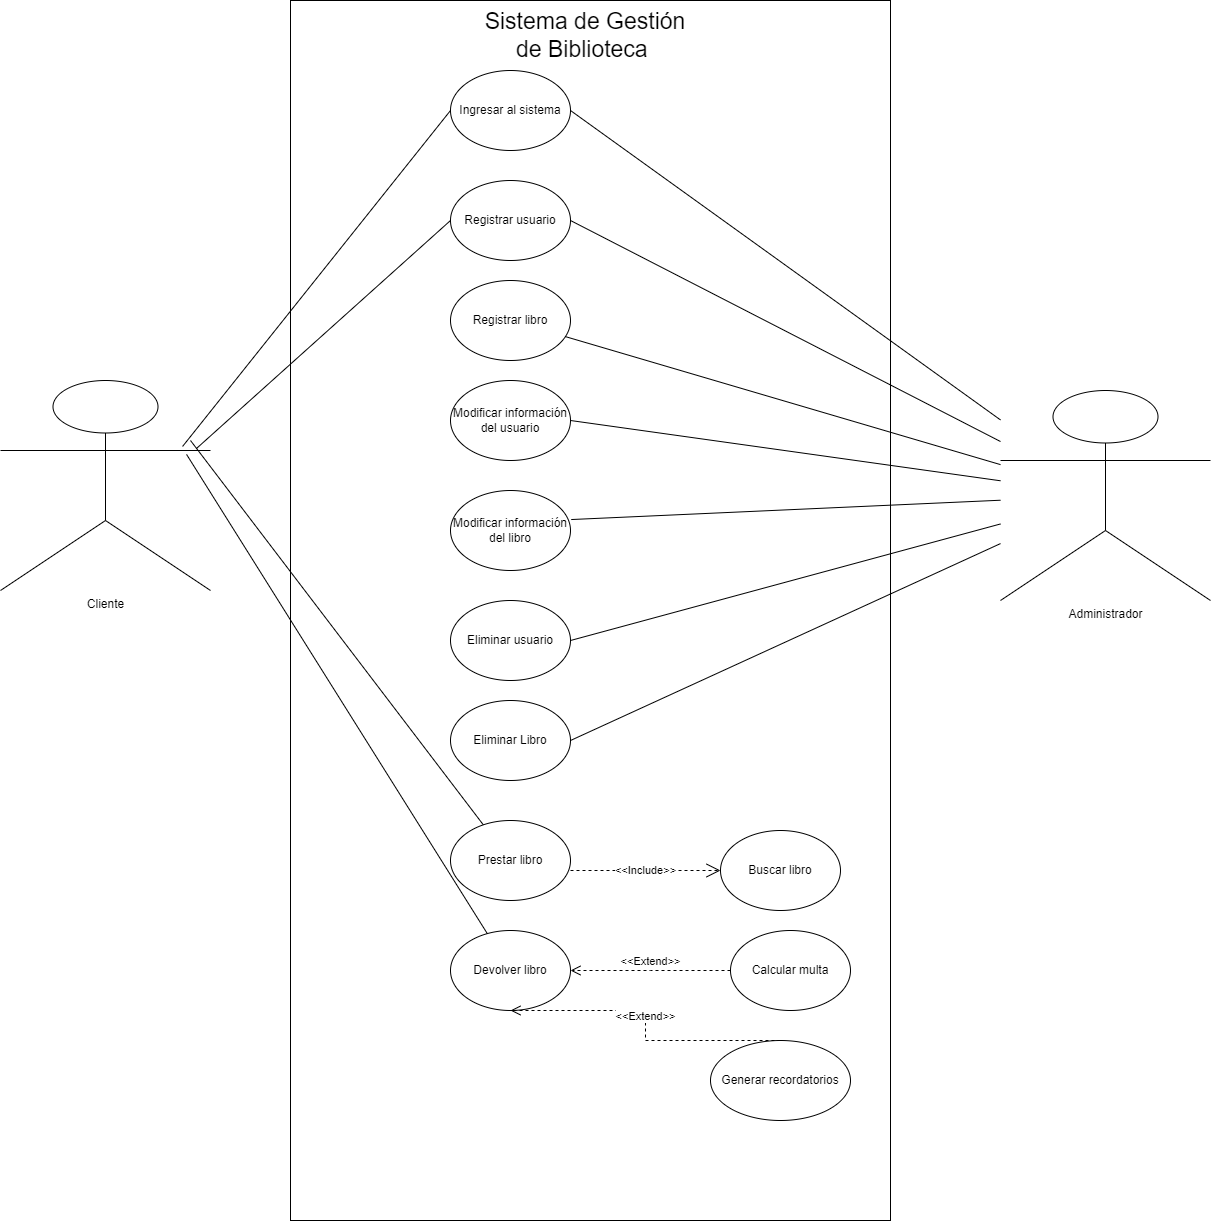

The diagram above was exported from draw.io. Its source (the exported page's mxGraphModel, read from the mxfile embedded in the PNG):
<mxGraphModel dx="1080" dy="1485" grid="1" gridSize="10" guides="1" tooltips="1" connect="1" arrows="1" fold="1" page="1" pageScale="1" pageWidth="1400" pageHeight="850" math="0" shadow="0">
  <root>
    <mxCell id="0" />
    <mxCell id="1" parent="0" />
    <mxCell id="VlQzWTcHTgs0xFR8vfQW-1" value="" style="whiteSpace=wrap;html=1;" parent="1" vertex="1">
      <mxGeometry x="350" y="-730" width="600" height="1220" as="geometry" />
    </mxCell>
    <mxCell id="VlQzWTcHTgs0xFR8vfQW-2" value="Registrar usuario" style="ellipse;whiteSpace=wrap;html=1;" parent="1" vertex="1">
      <mxGeometry x="510" y="-550" width="120" height="80" as="geometry" />
    </mxCell>
    <mxCell id="VlQzWTcHTgs0xFR8vfQW-3" value="Registrar libro" style="ellipse;whiteSpace=wrap;html=1;" parent="1" vertex="1">
      <mxGeometry x="510" y="-450" width="120" height="80" as="geometry" />
    </mxCell>
    <mxCell id="VlQzWTcHTgs0xFR8vfQW-4" value="Modificar información del usuario" style="ellipse;whiteSpace=wrap;html=1;" parent="1" vertex="1">
      <mxGeometry x="510" y="-350" width="120" height="80" as="geometry" />
    </mxCell>
    <mxCell id="VlQzWTcHTgs0xFR8vfQW-5" value="Modificar información del libro" style="ellipse;whiteSpace=wrap;html=1;" parent="1" vertex="1">
      <mxGeometry x="510" y="-240" width="120" height="80" as="geometry" />
    </mxCell>
    <mxCell id="VlQzWTcHTgs0xFR8vfQW-6" value="Eliminar usuario" style="ellipse;whiteSpace=wrap;html=1;" parent="1" vertex="1">
      <mxGeometry x="510" y="-130" width="120" height="80" as="geometry" />
    </mxCell>
    <mxCell id="VlQzWTcHTgs0xFR8vfQW-7" value="Eliminar Libro" style="ellipse;whiteSpace=wrap;html=1;" parent="1" vertex="1">
      <mxGeometry x="510" y="-30" width="120" height="80" as="geometry" />
    </mxCell>
    <mxCell id="VlQzWTcHTgs0xFR8vfQW-9" value="Prestar libro" style="ellipse;whiteSpace=wrap;html=1;" parent="1" vertex="1">
      <mxGeometry x="510" y="90" width="120" height="80" as="geometry" />
    </mxCell>
    <mxCell id="VlQzWTcHTgs0xFR8vfQW-10" value="Devolver libro" style="ellipse;whiteSpace=wrap;html=1;" parent="1" vertex="1">
      <mxGeometry x="510" y="200" width="120" height="80" as="geometry" />
    </mxCell>
    <mxCell id="VlQzWTcHTgs0xFR8vfQW-13" value="Buscar libro" style="ellipse;whiteSpace=wrap;html=1;" parent="1" vertex="1">
      <mxGeometry x="780" y="100" width="120" height="80" as="geometry" />
    </mxCell>
    <mxCell id="VlQzWTcHTgs0xFR8vfQW-14" value="&amp;lt;&amp;lt;Include&amp;gt;&amp;gt;" style="endArrow=open;endSize=12;dashed=1;html=1;rounded=0;exitX=1;exitY=0.625;exitDx=0;exitDy=0;exitPerimeter=0;entryX=0;entryY=0.5;entryDx=0;entryDy=0;" parent="1" source="VlQzWTcHTgs0xFR8vfQW-9" target="VlQzWTcHTgs0xFR8vfQW-13" edge="1">
      <mxGeometry width="160" relative="1" as="geometry">
        <mxPoint x="640" y="180" as="sourcePoint" />
        <mxPoint x="800" y="180" as="targetPoint" />
      </mxGeometry>
    </mxCell>
    <mxCell id="VlQzWTcHTgs0xFR8vfQW-15" value="Calcular multa" style="ellipse;whiteSpace=wrap;html=1;" parent="1" vertex="1">
      <mxGeometry x="790" y="200" width="120" height="80" as="geometry" />
    </mxCell>
    <mxCell id="VlQzWTcHTgs0xFR8vfQW-16" value="&amp;lt;&amp;lt;Extend&amp;gt;&amp;gt;" style="html=1;verticalAlign=bottom;endArrow=open;dashed=1;endSize=8;edgeStyle=elbowEdgeStyle;elbow=vertical;curved=0;rounded=0;exitX=0;exitY=0.5;exitDx=0;exitDy=0;entryX=1;entryY=0.5;entryDx=0;entryDy=0;" parent="1" source="VlQzWTcHTgs0xFR8vfQW-15" target="VlQzWTcHTgs0xFR8vfQW-10" edge="1">
      <mxGeometry relative="1" as="geometry">
        <mxPoint x="770" y="290" as="sourcePoint" />
        <mxPoint x="690" y="290" as="targetPoint" />
      </mxGeometry>
    </mxCell>
    <mxCell id="VlQzWTcHTgs0xFR8vfQW-17" value="Administrador" style="shape=umlActor;verticalLabelPosition=bottom;verticalAlign=top;html=1;" parent="1" vertex="1">
      <mxGeometry x="1060" y="-340" width="210" height="210" as="geometry" />
    </mxCell>
    <mxCell id="VlQzWTcHTgs0xFR8vfQW-20" value="Cliente" style="shape=umlActor;verticalLabelPosition=bottom;verticalAlign=top;html=1;" parent="1" vertex="1">
      <mxGeometry x="60" y="-350" width="210" height="210" as="geometry" />
    </mxCell>
    <mxCell id="VlQzWTcHTgs0xFR8vfQW-25" value="" style="endArrow=none;html=1;rounded=0;entryX=0;entryY=0.5;entryDx=0;entryDy=0;exitX=0.933;exitY=0.324;exitDx=0;exitDy=0;exitPerimeter=0;" parent="1" target="VlQzWTcHTgs0xFR8vfQW-2" edge="1" source="VlQzWTcHTgs0xFR8vfQW-20">
      <mxGeometry width="50" height="50" relative="1" as="geometry">
        <mxPoint x="290" y="-260" as="sourcePoint" />
        <mxPoint x="670" y="-230" as="targetPoint" />
      </mxGeometry>
    </mxCell>
    <mxCell id="VlQzWTcHTgs0xFR8vfQW-26" value="" style="endArrow=none;html=1;rounded=0;" parent="1" target="VlQzWTcHTgs0xFR8vfQW-9" edge="1">
      <mxGeometry width="50" height="50" relative="1" as="geometry">
        <mxPoint x="250" y="-290" as="sourcePoint" />
        <mxPoint x="670" y="-230" as="targetPoint" />
      </mxGeometry>
    </mxCell>
    <mxCell id="VlQzWTcHTgs0xFR8vfQW-27" value="" style="endArrow=none;html=1;rounded=0;exitX=0.886;exitY=0.352;exitDx=0;exitDy=0;exitPerimeter=0;" parent="1" source="VlQzWTcHTgs0xFR8vfQW-20" target="VlQzWTcHTgs0xFR8vfQW-10" edge="1">
      <mxGeometry width="50" height="50" relative="1" as="geometry">
        <mxPoint x="253" y="-140" as="sourcePoint" />
        <mxPoint x="670" y="-230" as="targetPoint" />
      </mxGeometry>
    </mxCell>
    <mxCell id="VlQzWTcHTgs0xFR8vfQW-28" value="" style="endArrow=none;html=1;rounded=0;exitX=1;exitY=0.5;exitDx=0;exitDy=0;" parent="1" source="VlQzWTcHTgs0xFR8vfQW-2" target="VlQzWTcHTgs0xFR8vfQW-17" edge="1">
      <mxGeometry width="50" height="50" relative="1" as="geometry">
        <mxPoint x="620" y="-40" as="sourcePoint" />
        <mxPoint x="670" y="-90" as="targetPoint" />
      </mxGeometry>
    </mxCell>
    <mxCell id="VlQzWTcHTgs0xFR8vfQW-29" value="" style="endArrow=none;html=1;rounded=0;" parent="1" source="VlQzWTcHTgs0xFR8vfQW-3" target="VlQzWTcHTgs0xFR8vfQW-17" edge="1">
      <mxGeometry width="50" height="50" relative="1" as="geometry">
        <mxPoint x="620" y="-180" as="sourcePoint" />
        <mxPoint x="670" y="-230" as="targetPoint" />
      </mxGeometry>
    </mxCell>
    <mxCell id="VlQzWTcHTgs0xFR8vfQW-30" value="" style="endArrow=none;html=1;rounded=0;exitX=1;exitY=0.5;exitDx=0;exitDy=0;" parent="1" source="VlQzWTcHTgs0xFR8vfQW-4" target="VlQzWTcHTgs0xFR8vfQW-17" edge="1">
      <mxGeometry width="50" height="50" relative="1" as="geometry">
        <mxPoint x="620" y="-180" as="sourcePoint" />
        <mxPoint x="670" y="-230" as="targetPoint" />
      </mxGeometry>
    </mxCell>
    <mxCell id="VlQzWTcHTgs0xFR8vfQW-31" value="" style="endArrow=none;html=1;rounded=0;exitX=1.006;exitY=0.363;exitDx=0;exitDy=0;exitPerimeter=0;" parent="1" source="VlQzWTcHTgs0xFR8vfQW-5" target="VlQzWTcHTgs0xFR8vfQW-17" edge="1">
      <mxGeometry width="50" height="50" relative="1" as="geometry">
        <mxPoint x="620" y="-180" as="sourcePoint" />
        <mxPoint x="670" y="-230" as="targetPoint" />
      </mxGeometry>
    </mxCell>
    <mxCell id="VlQzWTcHTgs0xFR8vfQW-32" value="" style="endArrow=none;html=1;rounded=0;exitX=1;exitY=0.5;exitDx=0;exitDy=0;" parent="1" source="VlQzWTcHTgs0xFR8vfQW-6" target="VlQzWTcHTgs0xFR8vfQW-17" edge="1">
      <mxGeometry width="50" height="50" relative="1" as="geometry">
        <mxPoint x="620" y="-180" as="sourcePoint" />
        <mxPoint x="670" y="-230" as="targetPoint" />
      </mxGeometry>
    </mxCell>
    <mxCell id="VlQzWTcHTgs0xFR8vfQW-33" value="" style="endArrow=none;html=1;rounded=0;exitX=1;exitY=0.5;exitDx=0;exitDy=0;" parent="1" source="VlQzWTcHTgs0xFR8vfQW-7" target="VlQzWTcHTgs0xFR8vfQW-17" edge="1">
      <mxGeometry width="50" height="50" relative="1" as="geometry">
        <mxPoint x="620" y="90" as="sourcePoint" />
        <mxPoint x="670" y="40" as="targetPoint" />
      </mxGeometry>
    </mxCell>
    <mxCell id="VlQzWTcHTgs0xFR8vfQW-34" value="Generar recordatorios" style="ellipse;whiteSpace=wrap;html=1;" parent="1" vertex="1">
      <mxGeometry x="770" y="310" width="140" height="80" as="geometry" />
    </mxCell>
    <mxCell id="VlQzWTcHTgs0xFR8vfQW-39" value="&amp;lt;&amp;lt;Extend&amp;gt;&amp;gt;" style="html=1;verticalAlign=bottom;endArrow=open;dashed=1;endSize=8;edgeStyle=elbowEdgeStyle;elbow=horizontal;curved=0;rounded=0;exitX=0.5;exitY=0;exitDx=0;exitDy=0;entryX=0.5;entryY=1;entryDx=0;entryDy=0;" parent="1" source="VlQzWTcHTgs0xFR8vfQW-34" target="VlQzWTcHTgs0xFR8vfQW-10" edge="1">
      <mxGeometry relative="1" as="geometry">
        <mxPoint x="690" y="200" as="sourcePoint" />
        <mxPoint x="640" y="240" as="targetPoint" />
      </mxGeometry>
    </mxCell>
    <mxCell id="VlQzWTcHTgs0xFR8vfQW-42" value="Ingresar al sistema" style="ellipse;whiteSpace=wrap;html=1;" parent="1" vertex="1">
      <mxGeometry x="510" y="-660" width="120" height="80" as="geometry" />
    </mxCell>
    <mxCell id="VlQzWTcHTgs0xFR8vfQW-43" value="" style="endArrow=none;html=1;rounded=0;entryX=0;entryY=0.5;entryDx=0;entryDy=0;exitX=0.867;exitY=0.314;exitDx=0;exitDy=0;exitPerimeter=0;" parent="1" source="VlQzWTcHTgs0xFR8vfQW-20" target="VlQzWTcHTgs0xFR8vfQW-42" edge="1">
      <mxGeometry width="50" height="50" relative="1" as="geometry">
        <mxPoint x="330" y="-490" as="sourcePoint" />
        <mxPoint x="380" y="-540" as="targetPoint" />
      </mxGeometry>
    </mxCell>
    <mxCell id="VlQzWTcHTgs0xFR8vfQW-44" value="" style="endArrow=none;html=1;rounded=0;entryX=1;entryY=0.5;entryDx=0;entryDy=0;" parent="1" source="VlQzWTcHTgs0xFR8vfQW-17" target="VlQzWTcHTgs0xFR8vfQW-42" edge="1">
      <mxGeometry width="50" height="50" relative="1" as="geometry">
        <mxPoint x="1260" y="-410" as="sourcePoint" />
        <mxPoint x="1310" y="-460" as="targetPoint" />
      </mxGeometry>
    </mxCell>
    <mxCell id="8UMVT4xsZj7I8MKCDy_N-1" value="Sistema de Gestión de Biblioteca&amp;nbsp;" style="text;html=1;strokeColor=none;fillColor=none;align=center;verticalAlign=middle;whiteSpace=wrap;rounded=0;fontSize=23;" vertex="1" parent="1">
      <mxGeometry x="530" y="-710" width="230" height="30" as="geometry" />
    </mxCell>
  </root>
</mxGraphModel>